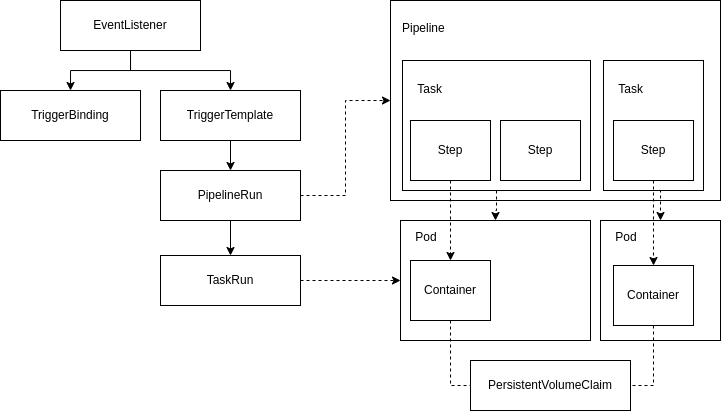

The diagram above was exported from draw.io. Its source (the exported page's mxGraphModel, read from the mxfile embedded in the PNG):
<mxGraphModel dx="675" dy="485" grid="1" gridSize="10" guides="1" tooltips="1" connect="1" arrows="1" fold="1" page="1" pageScale="1" pageWidth="850" pageHeight="1100" math="0" shadow="0">
  <root>
    <mxCell id="0" />
    <mxCell id="1" parent="0" />
    <mxCell id="HHphAudfDo4uX6c9RJyk-17" style="edgeStyle=orthogonalEdgeStyle;rounded=0;orthogonalLoop=1;jettySize=auto;html=1;exitX=0.5;exitY=1;exitDx=0;exitDy=0;entryX=0.5;entryY=0;entryDx=0;entryDy=0;" edge="1" parent="1" source="HHphAudfDo4uX6c9RJyk-1" target="HHphAudfDo4uX6c9RJyk-2">
      <mxGeometry relative="1" as="geometry">
        <Array as="points">
          <mxPoint x="230" y="150" />
          <mxPoint x="170" y="150" />
        </Array>
      </mxGeometry>
    </mxCell>
    <mxCell id="HHphAudfDo4uX6c9RJyk-1" value="EventListener" style="rounded=0;whiteSpace=wrap;html=1;fillColor=none;" vertex="1" parent="1">
      <mxGeometry x="160" y="80" width="140" height="50" as="geometry" />
    </mxCell>
    <mxCell id="HHphAudfDo4uX6c9RJyk-2" value="TriggerBinding" style="rounded=0;whiteSpace=wrap;html=1;fillColor=none;" vertex="1" parent="1">
      <mxGeometry x="100" y="170" width="140" height="50" as="geometry" />
    </mxCell>
    <mxCell id="HHphAudfDo4uX6c9RJyk-18" style="edgeStyle=orthogonalEdgeStyle;rounded=0;orthogonalLoop=1;jettySize=auto;html=1;exitX=0.5;exitY=1;exitDx=0;exitDy=0;entryX=0.5;entryY=0;entryDx=0;entryDy=0;" edge="1" parent="1" source="HHphAudfDo4uX6c9RJyk-3" target="HHphAudfDo4uX6c9RJyk-4">
      <mxGeometry relative="1" as="geometry" />
    </mxCell>
    <mxCell id="HHphAudfDo4uX6c9RJyk-19" style="edgeStyle=orthogonalEdgeStyle;rounded=0;orthogonalLoop=1;jettySize=auto;html=1;exitX=0.5;exitY=0;exitDx=0;exitDy=0;entryX=0.5;entryY=1;entryDx=0;entryDy=0;startArrow=classic;startFill=1;endArrow=none;endFill=0;" edge="1" parent="1" source="HHphAudfDo4uX6c9RJyk-3" target="HHphAudfDo4uX6c9RJyk-1">
      <mxGeometry relative="1" as="geometry" />
    </mxCell>
    <mxCell id="HHphAudfDo4uX6c9RJyk-3" value="TriggerTemplate" style="rounded=0;whiteSpace=wrap;html=1;fillColor=none;" vertex="1" parent="1">
      <mxGeometry x="260" y="170" width="140" height="50" as="geometry" />
    </mxCell>
    <mxCell id="HHphAudfDo4uX6c9RJyk-20" style="edgeStyle=orthogonalEdgeStyle;rounded=0;orthogonalLoop=1;jettySize=auto;html=1;exitX=0.5;exitY=1;exitDx=0;exitDy=0;entryX=0.5;entryY=0;entryDx=0;entryDy=0;startArrow=none;startFill=0;endArrow=classic;endFill=1;" edge="1" parent="1" source="HHphAudfDo4uX6c9RJyk-4" target="HHphAudfDo4uX6c9RJyk-5">
      <mxGeometry relative="1" as="geometry" />
    </mxCell>
    <mxCell id="HHphAudfDo4uX6c9RJyk-21" style="edgeStyle=orthogonalEdgeStyle;rounded=0;orthogonalLoop=1;jettySize=auto;html=1;exitX=1;exitY=0.5;exitDx=0;exitDy=0;entryX=0;entryY=0.5;entryDx=0;entryDy=0;startArrow=none;startFill=0;endArrow=classic;endFill=1;dashed=1;" edge="1" parent="1" source="HHphAudfDo4uX6c9RJyk-4" target="HHphAudfDo4uX6c9RJyk-6">
      <mxGeometry relative="1" as="geometry" />
    </mxCell>
    <mxCell id="HHphAudfDo4uX6c9RJyk-4" value="PipelineRun" style="rounded=0;whiteSpace=wrap;html=1;fillColor=none;" vertex="1" parent="1">
      <mxGeometry x="260" y="250" width="140" height="50" as="geometry" />
    </mxCell>
    <mxCell id="HHphAudfDo4uX6c9RJyk-22" style="edgeStyle=orthogonalEdgeStyle;rounded=0;orthogonalLoop=1;jettySize=auto;html=1;exitX=1;exitY=0.5;exitDx=0;exitDy=0;dashed=1;startArrow=none;startFill=0;endArrow=classic;endFill=1;" edge="1" parent="1" source="HHphAudfDo4uX6c9RJyk-5" target="HHphAudfDo4uX6c9RJyk-12">
      <mxGeometry relative="1" as="geometry" />
    </mxCell>
    <mxCell id="HHphAudfDo4uX6c9RJyk-5" value="TaskRun" style="rounded=0;whiteSpace=wrap;html=1;fillColor=none;" vertex="1" parent="1">
      <mxGeometry x="260" y="335" width="140" height="50" as="geometry" />
    </mxCell>
    <mxCell id="HHphAudfDo4uX6c9RJyk-6" value="&amp;nbsp; &lt;br&gt;&amp;nbsp; &amp;nbsp;Pipeline&lt;br&gt;&lt;br&gt;&lt;br&gt;&lt;br&gt;&lt;br&gt;&lt;br&gt;&lt;br&gt;&lt;br&gt;&lt;br&gt;&lt;br&gt;&lt;br&gt;&lt;br&gt;" style="rounded=0;whiteSpace=wrap;html=1;align=left;fillColor=none;" vertex="1" parent="1">
      <mxGeometry x="490" y="80" width="330" height="200" as="geometry" />
    </mxCell>
    <mxCell id="HHphAudfDo4uX6c9RJyk-24" style="edgeStyle=orthogonalEdgeStyle;rounded=0;orthogonalLoop=1;jettySize=auto;html=1;exitX=0.5;exitY=1;exitDx=0;exitDy=0;dashed=1;startArrow=none;startFill=0;endArrow=classic;endFill=1;" edge="1" parent="1" source="HHphAudfDo4uX6c9RJyk-7" target="HHphAudfDo4uX6c9RJyk-12">
      <mxGeometry relative="1" as="geometry" />
    </mxCell>
    <mxCell id="HHphAudfDo4uX6c9RJyk-7" value="&lt;div style=&quot;&quot;&gt;&lt;span style=&quot;background-color: initial;&quot;&gt;&amp;nbsp; &amp;nbsp; Task&lt;/span&gt;&lt;/div&gt;&lt;div style=&quot;&quot;&gt;&lt;span style=&quot;background-color: initial;&quot;&gt;&lt;br&gt;&lt;/span&gt;&lt;/div&gt;&lt;div style=&quot;&quot;&gt;&lt;span style=&quot;background-color: initial;&quot;&gt;&lt;br&gt;&lt;/span&gt;&lt;/div&gt;&lt;div style=&quot;&quot;&gt;&lt;span style=&quot;background-color: initial;&quot;&gt;&lt;br&gt;&lt;/span&gt;&lt;/div&gt;&lt;br&gt;&lt;br&gt;" style="rounded=0;whiteSpace=wrap;html=1;align=left;fillColor=none;" vertex="1" parent="1">
      <mxGeometry x="502" y="140" width="188" height="130" as="geometry" />
    </mxCell>
    <mxCell id="HHphAudfDo4uX6c9RJyk-25" style="edgeStyle=orthogonalEdgeStyle;rounded=0;orthogonalLoop=1;jettySize=auto;html=1;exitX=0.5;exitY=1;exitDx=0;exitDy=0;entryX=0.5;entryY=0;entryDx=0;entryDy=0;dashed=1;startArrow=none;startFill=0;endArrow=classic;endFill=1;" edge="1" parent="1" source="HHphAudfDo4uX6c9RJyk-8" target="HHphAudfDo4uX6c9RJyk-13">
      <mxGeometry relative="1" as="geometry" />
    </mxCell>
    <mxCell id="HHphAudfDo4uX6c9RJyk-8" value="&lt;div style=&quot;&quot;&gt;&lt;span style=&quot;background-color: initial;&quot;&gt;&amp;nbsp; &amp;nbsp; Task&lt;/span&gt;&lt;/div&gt;&lt;div style=&quot;&quot;&gt;&lt;span style=&quot;background-color: initial;&quot;&gt;&lt;br&gt;&lt;/span&gt;&lt;/div&gt;&lt;div style=&quot;&quot;&gt;&lt;span style=&quot;background-color: initial;&quot;&gt;&lt;br&gt;&lt;/span&gt;&lt;/div&gt;&lt;div style=&quot;&quot;&gt;&lt;span style=&quot;background-color: initial;&quot;&gt;&lt;br&gt;&lt;/span&gt;&lt;/div&gt;&lt;br&gt;&lt;br&gt;" style="rounded=0;whiteSpace=wrap;html=1;align=left;fillColor=none;" vertex="1" parent="1">
      <mxGeometry x="703" y="140" width="100" height="130" as="geometry" />
    </mxCell>
    <mxCell id="HHphAudfDo4uX6c9RJyk-26" style="edgeStyle=orthogonalEdgeStyle;rounded=0;orthogonalLoop=1;jettySize=auto;html=1;exitX=0.5;exitY=1;exitDx=0;exitDy=0;entryX=0.5;entryY=0;entryDx=0;entryDy=0;dashed=1;startArrow=none;startFill=0;endArrow=classic;endFill=1;" edge="1" parent="1" source="HHphAudfDo4uX6c9RJyk-9" target="HHphAudfDo4uX6c9RJyk-15">
      <mxGeometry relative="1" as="geometry" />
    </mxCell>
    <mxCell id="HHphAudfDo4uX6c9RJyk-9" value="Step" style="rounded=0;whiteSpace=wrap;html=1;fillColor=none;" vertex="1" parent="1">
      <mxGeometry x="713" y="200" width="80" height="60" as="geometry" />
    </mxCell>
    <mxCell id="HHphAudfDo4uX6c9RJyk-23" style="edgeStyle=orthogonalEdgeStyle;rounded=0;orthogonalLoop=1;jettySize=auto;html=1;exitX=0.5;exitY=1;exitDx=0;exitDy=0;entryX=0.5;entryY=0;entryDx=0;entryDy=0;dashed=1;startArrow=none;startFill=0;endArrow=classic;endFill=1;" edge="1" parent="1" source="HHphAudfDo4uX6c9RJyk-10" target="HHphAudfDo4uX6c9RJyk-14">
      <mxGeometry relative="1" as="geometry" />
    </mxCell>
    <mxCell id="HHphAudfDo4uX6c9RJyk-10" value="Step" style="rounded=0;whiteSpace=wrap;html=1;fillColor=none;" vertex="1" parent="1">
      <mxGeometry x="510" y="200" width="80" height="60" as="geometry" />
    </mxCell>
    <mxCell id="HHphAudfDo4uX6c9RJyk-11" value="Step" style="rounded=0;whiteSpace=wrap;html=1;fillColor=none;" vertex="1" parent="1">
      <mxGeometry x="600" y="200" width="80" height="60" as="geometry" />
    </mxCell>
    <mxCell id="HHphAudfDo4uX6c9RJyk-12" value="&lt;div style=&quot;&quot;&gt;&lt;span style=&quot;background-color: initial;&quot;&gt;&amp;nbsp; &amp;nbsp; Pod&lt;/span&gt;&lt;/div&gt;&lt;div style=&quot;&quot;&gt;&lt;span style=&quot;background-color: initial;&quot;&gt;&lt;br&gt;&lt;/span&gt;&lt;/div&gt;&lt;div style=&quot;&quot;&gt;&lt;span style=&quot;background-color: initial;&quot;&gt;&lt;br&gt;&lt;/span&gt;&lt;/div&gt;&lt;div style=&quot;&quot;&gt;&lt;span style=&quot;background-color: initial;&quot;&gt;&lt;br&gt;&lt;/span&gt;&lt;/div&gt;&lt;div style=&quot;&quot;&gt;&lt;span style=&quot;background-color: initial;&quot;&gt;&lt;br&gt;&lt;/span&gt;&lt;/div&gt;&lt;div style=&quot;&quot;&gt;&lt;span style=&quot;background-color: initial;&quot;&gt;&lt;br&gt;&lt;/span&gt;&lt;/div&gt;&lt;div style=&quot;&quot;&gt;&lt;span style=&quot;background-color: initial;&quot;&gt;&lt;br&gt;&lt;/span&gt;&lt;/div&gt;" style="rounded=0;whiteSpace=wrap;html=1;align=left;fillColor=none;" vertex="1" parent="1">
      <mxGeometry x="500" y="300" width="190" height="120" as="geometry" />
    </mxCell>
    <mxCell id="HHphAudfDo4uX6c9RJyk-13" value="&lt;div style=&quot;&quot;&gt;&lt;span style=&quot;background-color: initial;&quot;&gt;&amp;nbsp; &amp;nbsp; Pod&lt;/span&gt;&lt;/div&gt;&lt;div style=&quot;&quot;&gt;&lt;span style=&quot;background-color: initial;&quot;&gt;&lt;br&gt;&lt;/span&gt;&lt;/div&gt;&lt;div style=&quot;&quot;&gt;&lt;span style=&quot;background-color: initial;&quot;&gt;&lt;br&gt;&lt;/span&gt;&lt;/div&gt;&lt;div style=&quot;&quot;&gt;&lt;span style=&quot;background-color: initial;&quot;&gt;&lt;br&gt;&lt;/span&gt;&lt;/div&gt;&lt;br&gt;&lt;br&gt;&lt;br&gt;" style="rounded=0;whiteSpace=wrap;html=1;align=left;fillColor=none;" vertex="1" parent="1">
      <mxGeometry x="700" y="300" width="120" height="120" as="geometry" />
    </mxCell>
    <mxCell id="HHphAudfDo4uX6c9RJyk-27" style="edgeStyle=orthogonalEdgeStyle;rounded=0;orthogonalLoop=1;jettySize=auto;html=1;exitX=0.5;exitY=1;exitDx=0;exitDy=0;entryX=0;entryY=0.5;entryDx=0;entryDy=0;dashed=1;startArrow=none;startFill=0;endArrow=none;endFill=0;" edge="1" parent="1" source="HHphAudfDo4uX6c9RJyk-14" target="HHphAudfDo4uX6c9RJyk-16">
      <mxGeometry relative="1" as="geometry" />
    </mxCell>
    <mxCell id="HHphAudfDo4uX6c9RJyk-14" value="Container" style="rounded=0;whiteSpace=wrap;html=1;fillColor=none;" vertex="1" parent="1">
      <mxGeometry x="510" y="340" width="80" height="60" as="geometry" />
    </mxCell>
    <mxCell id="HHphAudfDo4uX6c9RJyk-28" style="edgeStyle=orthogonalEdgeStyle;rounded=0;orthogonalLoop=1;jettySize=auto;html=1;exitX=0.5;exitY=1;exitDx=0;exitDy=0;entryX=1;entryY=0.5;entryDx=0;entryDy=0;dashed=1;startArrow=none;startFill=0;endArrow=none;endFill=0;" edge="1" parent="1" source="HHphAudfDo4uX6c9RJyk-15" target="HHphAudfDo4uX6c9RJyk-16">
      <mxGeometry relative="1" as="geometry" />
    </mxCell>
    <mxCell id="HHphAudfDo4uX6c9RJyk-15" value="Container" style="rounded=0;whiteSpace=wrap;html=1;fillColor=none;" vertex="1" parent="1">
      <mxGeometry x="713" y="345" width="80" height="60" as="geometry" />
    </mxCell>
    <mxCell id="HHphAudfDo4uX6c9RJyk-16" value="PersistentVolumeClaim" style="rounded=0;whiteSpace=wrap;html=1;fillColor=none;" vertex="1" parent="1">
      <mxGeometry x="570" y="440" width="160" height="50" as="geometry" />
    </mxCell>
  </root>
</mxGraphModel>